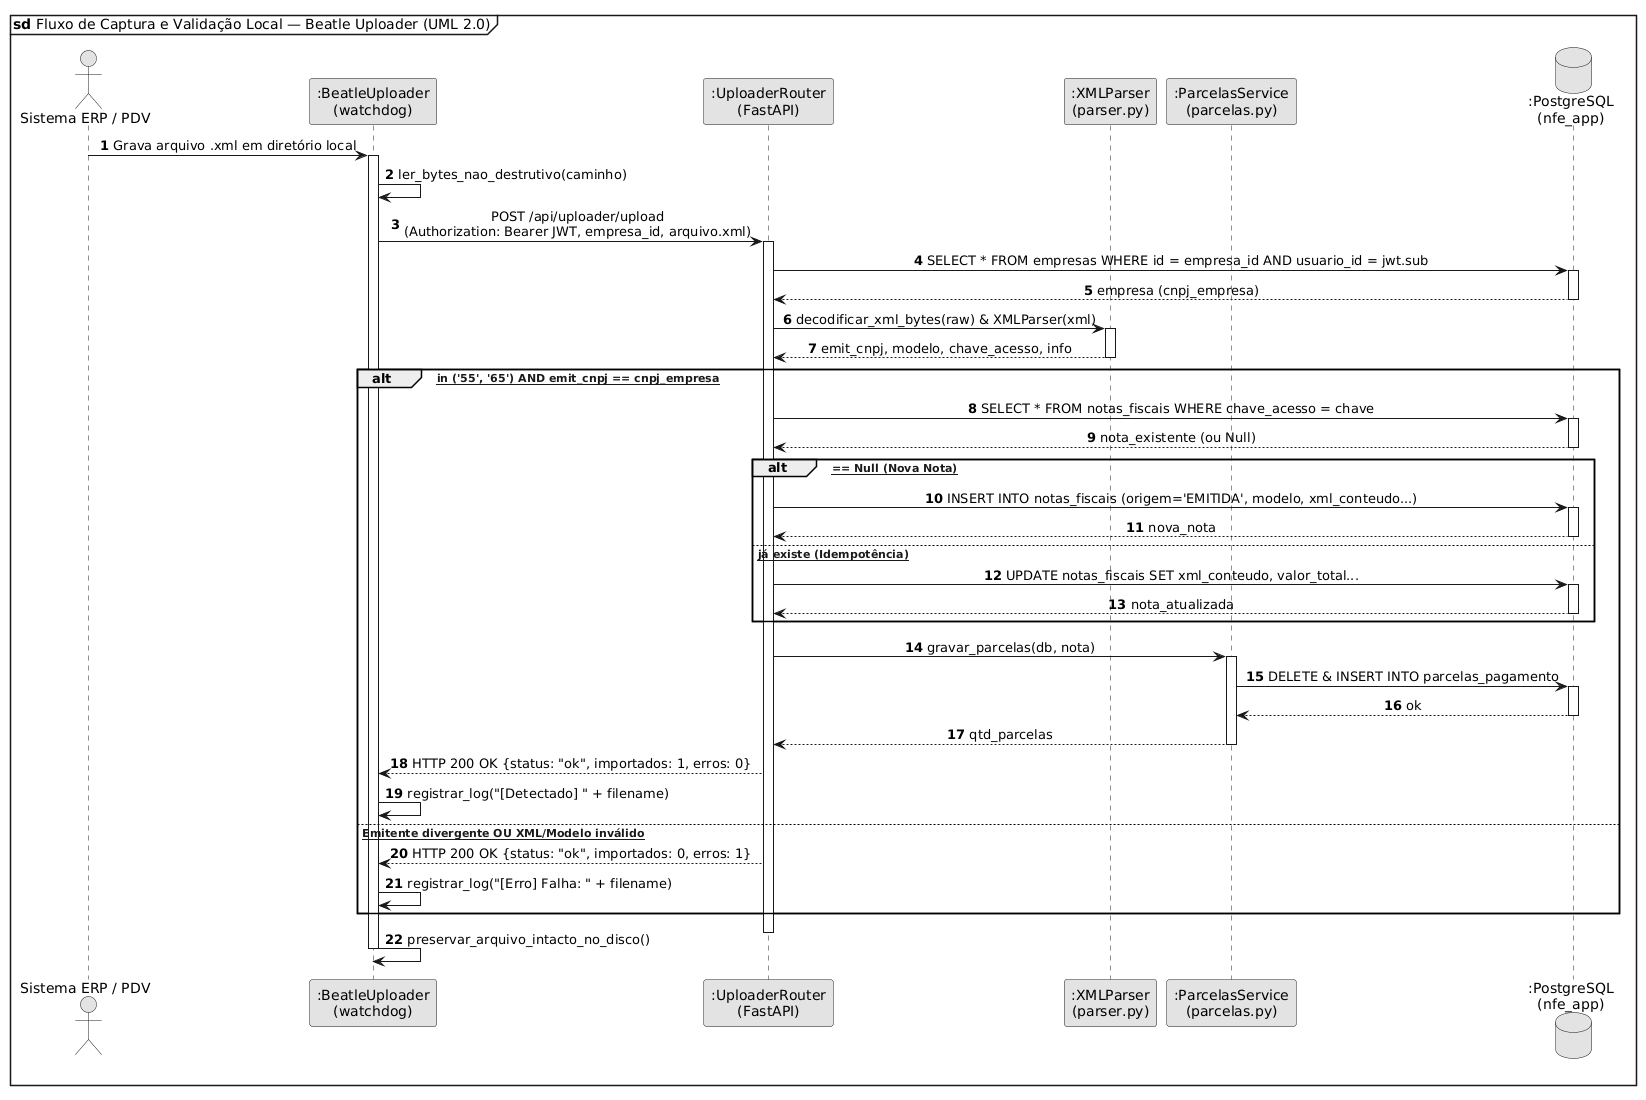

The diagram above was rendered by PlantUML. Its source (embedded in the PNG):
@startuml
mainframe **sd** Fluxo de Captura e Validação Local — Beatle Uploader (UML 2.0)

skinparam monochrome true
skinparam shadowing false
skinparam defaultFontName Arial
skinparam sequenceMessageAlign center
autonumber

actor "Sistema ERP / PDV" as ERP
participant ":BeatleUploader\n(watchdog)" as Uploader
participant ":UploaderRouter\n(FastAPI)" as API
participant ":XMLParser\n(parser.py)" as Parser
participant ":ParcelasService\n(parcelas.py)" as Parcelas
database ":PostgreSQL\n(nfe_app)" as DB

ERP -> Uploader : Grava arquivo .xml em diretório local
activate Uploader

Uploader -> Uploader : ler_bytes_nao_destrutivo(caminho)
Uploader -> API : POST /api/uploader/upload\n(Authorization: Bearer JWT, empresa_id, arquivo.xml)
activate API

API -> DB : SELECT * FROM empresas WHERE id = empresa_id AND usuario_id = jwt.sub
activate DB
DB --> API : empresa (cnpj_empresa)
deactivate DB

API -> Parser : decodificar_xml_bytes(raw) & XMLParser(xml)
activate Parser
Parser --> API : emit_cnpj, modelo, chave_acesso, info
deactivate Parser

alt [modelo in ('55', '65') AND emit_cnpj == cnpj_empresa]
  API -> DB : SELECT * FROM notas_fiscais WHERE chave_acesso = chave
  activate DB
  DB --> API : nota_existente (ou Null)
  deactivate DB
  
  alt [nota_existente == Null (Nova Nota)]
    API -> DB : INSERT INTO notas_fiscais (origem='EMITIDA', modelo, xml_conteudo...)
    activate DB
    DB --> API : nova_nota
    deactivate DB
  else [Nota já existe (Idempotência)]
    API -> DB : UPDATE notas_fiscais SET xml_conteudo, valor_total...
    activate DB
    DB --> API : nota_atualizada
    deactivate DB
  end
  
  API -> Parcelas : gravar_parcelas(db, nota)
  activate Parcelas
  Parcelas -> DB : DELETE & INSERT INTO parcelas_pagamento
  activate DB
  DB --> Parcelas : ok
  deactivate DB
  Parcelas --> API : qtd_parcelas
  deactivate Parcelas
  
  API --> Uploader : HTTP 200 OK {status: "ok", importados: 1, erros: 0}
  Uploader -> Uploader : registrar_log("[Detectado] " + filename)

else [CNPJ Emitente divergente OU XML/Modelo inválido]
  API --> Uploader : HTTP 200 OK {status: "ok", importados: 0, erros: 1}
  Uploader -> Uploader : registrar_log("[Erro] Falha: " + filename)
end

deactivate API
Uploader -> Uploader : preservar_arquivo_intacto_no_disco()
deactivate Uploader
@enduml